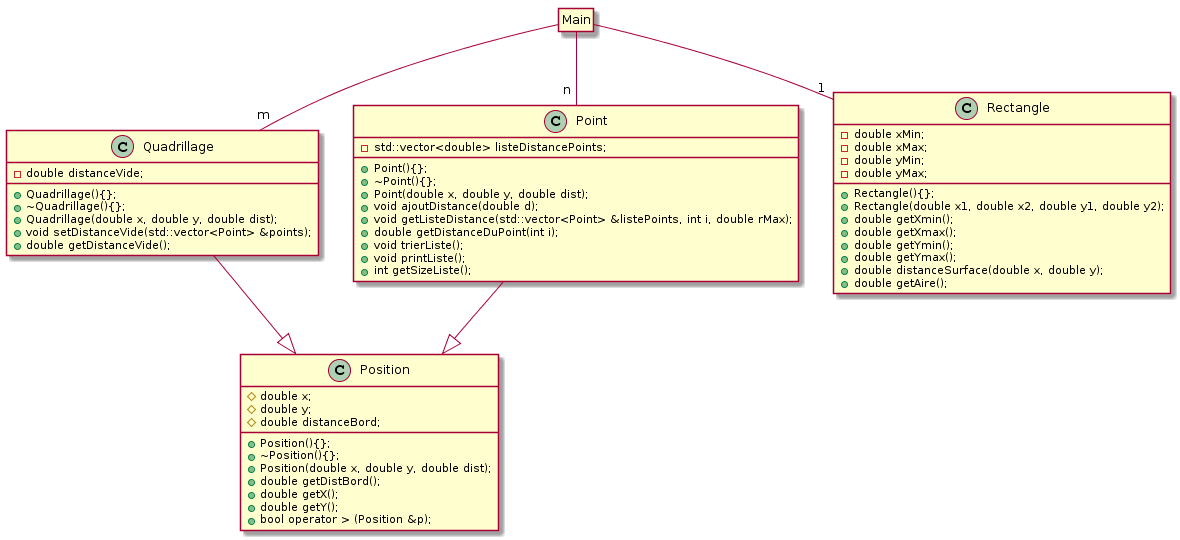

The diagram above was rendered by PlantUML. Its source (embedded in the PNG):
@startuml
Quadrillage --|> Position
Point --|> Position

class Position{
   #double x;
   #double y;
   #double distanceBord;

   +Position(){};
   +~Position(){};
   +Position(double x, double y, double dist);
   +double getDistBord();
   +double getX();
   +double getY();
   +bool operator > (Position &p);
}

class Point{
   -std::vector<double> listeDistancePoints;

   +Point(){};
   +~Point(){};
   +Point(double x, double y, double dist);
   +void ajoutDistance(double d);
   +void getListeDistance(std::vector<Point> &listePoints, int i, double rMax);
   +double getDistanceDuPoint(int i);
   +void trierListe();
   +void printListe();
   +int getSizeListe();
}

class Quadrillage{
   -double distanceVide;

   +Quadrillage(){};
   +~Quadrillage(){};
   +Quadrillage(double x, double y, double dist);
   +void setDistanceVide(std::vector<Point> &points);
   +double getDistanceVide();
}

class Rectangle {
   -double xMin;
   -double xMax;
   -double yMin;
   -double yMax;

   +Rectangle(){};
   +Rectangle(double x1, double x2, double y1, double y2);
   +double getXmin();
   +double getXmax();
   +double getYmin();
   +double getYmax();
   +double distanceSurface(double x, double y);
   +double getAire();   
}

class Main
hide Main circle
hide Main members

Main -- "n " Point
Main -- "m" Quadrillage
Main -- "  1" Rectangle
@enduml